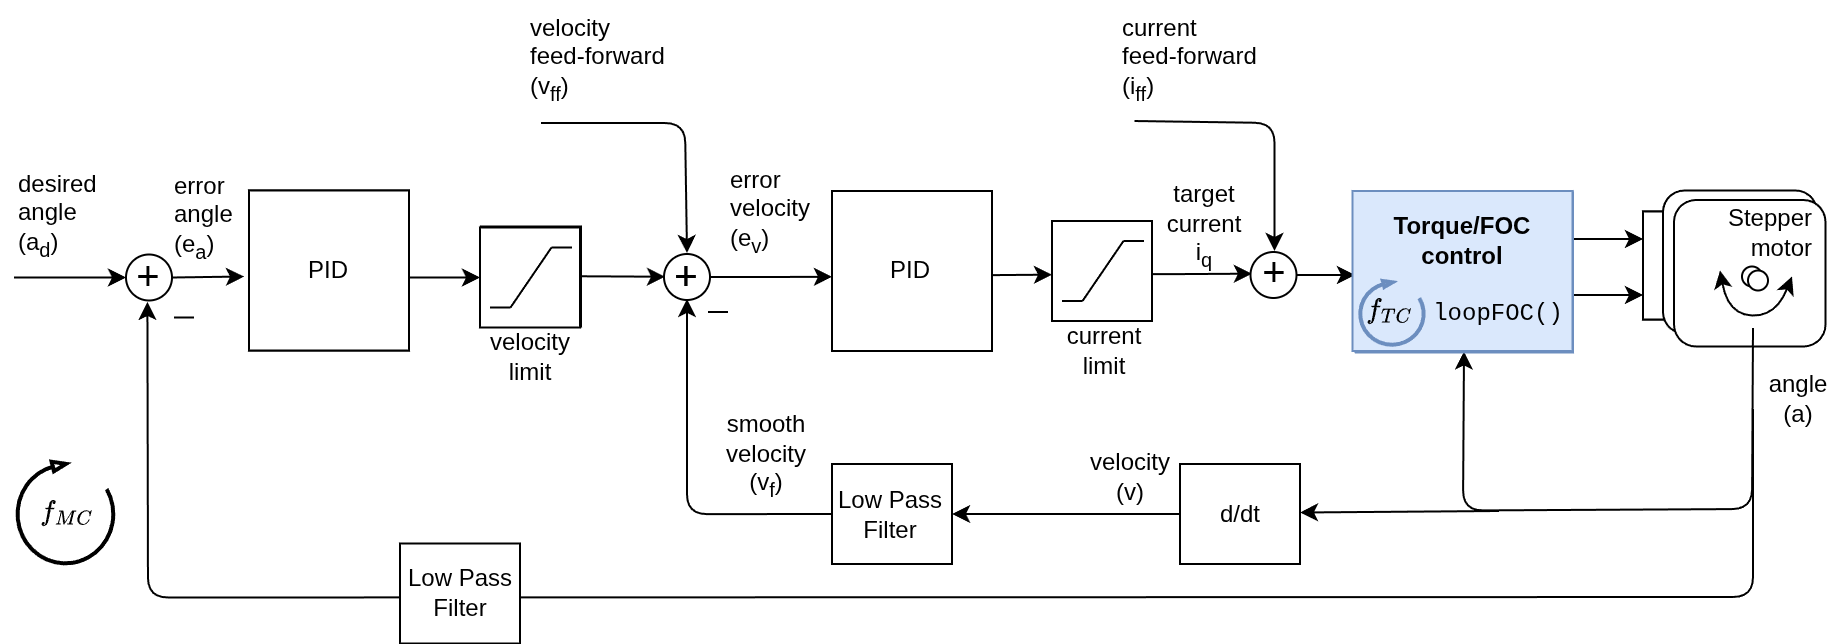

The diagram above was exported from draw.io. Its source (the exported page's mxGraphModel, read from the mxfile embedded in the PNG):
<mxGraphModel dx="2798" dy="4607" grid="1" gridSize="10" guides="1" tooltips="1" connect="1" arrows="1" fold="1" page="1" pageScale="1" pageWidth="827" pageHeight="1169" math="1" shadow="0">
  <root>
    <mxCell id="0" />
    <mxCell id="1" parent="0" />
    <mxCell id="2" edge="1" parent="1" source="3" style="edgeStyle=orthogonalEdgeStyle;rounded=0;orthogonalLoop=1;jettySize=auto;html=1;exitX=1;exitY=0.5;exitDx=0;exitDy=0;entryX=0;entryY=0.583;entryDx=0;entryDy=0;entryPerimeter=0;" target="7">
      <mxGeometry relative="1" as="geometry">
        <mxPoint x="4908.5" y="-1826.5" as="targetPoint" />
      </mxGeometry>
    </mxCell>
    <mxCell id="3" parent="1" style="ellipse;whiteSpace=wrap;html=1;aspect=fixed;strokeColor=#000000;" value="" vertex="1">
      <mxGeometry height="23" width="23" x="4844.5" y="-1847.5" as="geometry" />
    </mxCell>
    <mxCell id="4" connectable="0" parent="1" style="group" value="" vertex="1">
      <mxGeometry height="80" width="80" x="4928.5" y="-1879" as="geometry" />
    </mxCell>
    <mxCell id="5" edge="1" parent="4" style="edgeStyle=orthogonalEdgeStyle;rounded=0;orthogonalLoop=1;jettySize=auto;html=1;exitX=1;exitY=0.5;exitDx=0;exitDy=0;entryX=0;entryY=0.463;entryDx=0;entryDy=0;entryPerimeter=0;">
      <mxGeometry relative="1" as="geometry">
        <Array as="points">
          <mxPoint x="70.07" y="41.97999999999999" />
        </Array>
        <mxPoint x="30.000232558139544" y="42.06139534883724" as="sourcePoint" />
        <mxPoint x="110.00023255813954" y="41.82883720930229" as="targetPoint" />
      </mxGeometry>
    </mxCell>
    <mxCell id="6" parent="4" style="whiteSpace=wrap;html=1;aspect=fixed;strokeColor=#000000;" value="" vertex="1">
      <mxGeometry height="80" width="80" as="geometry" />
    </mxCell>
    <mxCell id="7" parent="4" style="text;html=1;strokeColor=none;fillColor=none;align=center;verticalAlign=middle;whiteSpace=wrap;rounded=0;" value="PID" vertex="1">
      <mxGeometry height="35" width="80" y="22.5" as="geometry" />
    </mxCell>
    <mxCell id="8" edge="1" parent="1" style="edgeStyle=orthogonalEdgeStyle;rounded=0;orthogonalLoop=1;jettySize=auto;html=1;exitX=1;exitY=0.5;exitDx=0;exitDy=0;entryX=0;entryY=0.463;entryDx=0;entryDy=0;entryPerimeter=0;">
      <mxGeometry relative="1" as="geometry">
        <Array as="points">
          <mxPoint x="5098.5" y="-1837.5" />
        </Array>
        <mxPoint x="5058.430232558139" y="-1837.4186046511627" as="sourcePoint" />
        <mxPoint x="5138.430232558139" y="-1837.6511627906975" as="targetPoint" />
      </mxGeometry>
    </mxCell>
    <mxCell id="9" edge="1" parent="1" style="endArrow=none;html=1;" value="">
      <mxGeometry height="50" relative="1" width="50" as="geometry">
        <mxPoint x="4866.5" y="-1818.5" as="sourcePoint" />
        <mxPoint x="4876.5" y="-1818.5" as="targetPoint" />
      </mxGeometry>
    </mxCell>
    <mxCell id="10" parent="1" style="text;html=1;strokeColor=none;fillColor=none;align=center;verticalAlign=middle;whiteSpace=wrap;rounded=0;" value="&lt;font style=&quot;font-size: 20px&quot;&gt;+&lt;/font&gt;" vertex="1">
      <mxGeometry height="24" width="18" x="4847" y="-1849" as="geometry" />
    </mxCell>
    <mxCell id="11" edge="1" parent="1" source="17" style="edgeStyle=orthogonalEdgeStyle;rounded=1;orthogonalLoop=1;jettySize=auto;html=1;exitX=0;exitY=0.5;exitDx=0;exitDy=0;entryX=0.5;entryY=1;entryDx=0;entryDy=0;" target="10">
      <mxGeometry relative="1" as="geometry" />
    </mxCell>
    <mxCell id="12" parent="1" style="rounded=0;whiteSpace=wrap;html=1;strokeColor=#000000;" value="d/dt" vertex="1">
      <mxGeometry height="50" width="60" x="5102.5" y="-1742.5" as="geometry" />
    </mxCell>
    <mxCell id="13" parent="1" style="text;html=1;resizable=0;points=[];autosize=1;align=left;verticalAlign=top;spacingTop=-4;" value="&lt;span style=&quot;text-align: center ; white-space: normal&quot;&gt;error&lt;br&gt;velocity&amp;nbsp;&lt;br&gt;(e&lt;sub&gt;v&lt;/sub&gt;)&lt;/span&gt;" vertex="1">
      <mxGeometry height="50" width="60" x="4876" y="-1894" as="geometry" />
    </mxCell>
    <mxCell id="14" parent="1" style="text;html=1;strokeColor=none;fillColor=none;align=center;verticalAlign=middle;whiteSpace=wrap;rounded=0;" value="target&lt;br&gt;current i&lt;sub&gt;q&lt;/sub&gt;" vertex="1">
      <mxGeometry height="20" width="40" x="5094.5" y="-1871.5" as="geometry" />
    </mxCell>
    <mxCell id="15" parent="1" style="text;html=1;strokeColor=none;fillColor=none;align=center;verticalAlign=middle;whiteSpace=wrap;rounded=0;" value="velocity (v)" vertex="1">
      <mxGeometry height="20" width="40" x="5058.5" y="-1746.5" as="geometry" />
    </mxCell>
    <mxCell id="16" edge="1" parent="1" source="12" style="endArrow=classic;html=1;entryX=1;entryY=0.5;entryDx=0;entryDy=0;exitX=0;exitY=0.5;exitDx=0;exitDy=0;" target="17" value="">
      <mxGeometry height="50" relative="1" width="50" as="geometry">
        <mxPoint x="5068.5" y="-1717.5" as="sourcePoint" />
        <mxPoint x="5108.5" y="-1716.5" as="targetPoint" />
      </mxGeometry>
    </mxCell>
    <mxCell id="17" parent="1" style="rounded=0;whiteSpace=wrap;html=1;strokeColor=#000000;" value="Low Pass&lt;br&gt;Filter" vertex="1">
      <mxGeometry height="50" width="60" x="4928.5" y="-1742.5" as="geometry" />
    </mxCell>
    <mxCell id="18" parent="1" style="text;html=1;strokeColor=none;fillColor=none;align=center;verticalAlign=middle;whiteSpace=wrap;rounded=0;" value="smooth&lt;br&gt;velocity (v&lt;sub&gt;f&lt;/sub&gt;)" vertex="1">
      <mxGeometry height="20" width="40" x="4876" y="-1756.5" as="geometry" />
    </mxCell>
    <mxCell id="19" parent="1" style="whiteSpace=wrap;html=1;aspect=fixed;" value="" vertex="1">
      <mxGeometry height="50" width="50" x="5038.5" y="-1864" as="geometry" />
    </mxCell>
    <mxCell id="20" connectable="0" parent="1" style="group" value="" vertex="1">
      <mxGeometry height="30" width="41" x="5043.5" y="-1854" as="geometry" />
    </mxCell>
    <mxCell id="21" edge="1" parent="20" style="endArrow=none;html=1;" value="">
      <mxGeometry height="50" relative="1" width="50" as="geometry">
        <mxPoint x="10.25" y="29.999999999999915" as="sourcePoint" />
        <mxPoint x="30.75" as="targetPoint" />
      </mxGeometry>
    </mxCell>
    <mxCell id="22" edge="1" parent="20" style="endArrow=none;html=1;" value="">
      <mxGeometry height="50" relative="1" width="50" as="geometry">
        <mxPoint x="30.75" as="sourcePoint" />
        <mxPoint x="41" as="targetPoint" />
      </mxGeometry>
    </mxCell>
    <mxCell id="23" edge="1" parent="20" style="endArrow=none;html=1;" value="">
      <mxGeometry height="50" relative="1" width="50" as="geometry">
        <mxPoint y="30" as="sourcePoint" />
        <mxPoint x="10.25" y="30" as="targetPoint" />
      </mxGeometry>
    </mxCell>
    <mxCell id="24" edge="1" parent="1" style="endArrow=classic;html=1;entryX=0;entryY=0.5;entryDx=0;entryDy=0;" value="">
      <mxGeometry height="50" relative="1" width="50" as="geometry">
        <mxPoint x="4801.5" y="-1836.368613138686" as="sourcePoint" />
        <mxPoint x="4845" y="-1836.1399999999999" as="targetPoint" />
      </mxGeometry>
    </mxCell>
    <mxCell id="25" parent="1" style="text;html=1;strokeColor=none;fillColor=none;align=center;verticalAlign=middle;whiteSpace=wrap;rounded=0;" value="current&lt;br&gt;limit" vertex="1">
      <mxGeometry height="20" width="40" x="5044.5" y="-1809.5" as="geometry" />
    </mxCell>
    <mxCell id="26" parent="1" style="rounded=0;whiteSpace=wrap;html=1;strokeColor=#000000;" value="" vertex="1">
      <mxGeometry height="54" width="20" x="5334" y="-1868.75" as="geometry" />
    </mxCell>
    <mxCell id="27" parent="1" style="rounded=0;whiteSpace=wrap;html=1;strokeColor=#000000;" value="" vertex="1">
      <mxGeometry height="54" width="20" x="5334" y="-1868.75" as="geometry" />
    </mxCell>
    <mxCell id="28" parent="1" style="rounded=1;whiteSpace=wrap;html=1;" value="" vertex="1">
      <mxGeometry height="71.5" width="77" x="5344" y="-1879.25" as="geometry" />
    </mxCell>
    <mxCell id="29" parent="1" style="rounded=1;whiteSpace=wrap;html=1;" value="" vertex="1">
      <mxGeometry height="73.25" width="75.75" x="5349.5" y="-1874.5" as="geometry" />
    </mxCell>
    <mxCell id="30" edge="1" parent="1" style="edgeStyle=orthogonalEdgeStyle;orthogonalLoop=1;jettySize=auto;html=1;rounded=1;">
      <mxGeometry relative="1" as="geometry">
        <mxPoint x="5298.5" y="-1855" as="sourcePoint" />
        <mxPoint x="5334" y="-1855.2499999999998" as="targetPoint" />
      </mxGeometry>
    </mxCell>
    <mxCell id="31" edge="1" parent="1" style="edgeStyle=orthogonalEdgeStyle;rounded=1;orthogonalLoop=1;jettySize=auto;html=1;">
      <mxGeometry relative="1" as="geometry">
        <mxPoint x="5298.5" y="-1827" as="sourcePoint" />
        <mxPoint x="5334" y="-1827.2499999999998" as="targetPoint" />
      </mxGeometry>
    </mxCell>
    <mxCell id="32" edge="1" parent="1" style="endArrow=classic;startArrow=classic;html=1;curved=1;" value="">
      <mxGeometry height="50" relative="1" width="50" as="geometry">
        <Array as="points">
          <mxPoint x="5376.5" y="-1817.25" />
          <mxPoint x="5400.5" y="-1816.25" />
        </Array>
        <mxPoint x="5372.5" y="-1839.25" as="sourcePoint" />
        <mxPoint x="5408.5" y="-1836.25" as="targetPoint" />
      </mxGeometry>
    </mxCell>
    <mxCell id="33" parent="1" style="text;html=1;strokeColor=none;fillColor=none;align=right;verticalAlign=middle;whiteSpace=wrap;rounded=0;" value="Stepper&lt;div&gt;motor&lt;/div&gt;" vertex="1">
      <mxGeometry height="35" width="63" x="5357.5" y="-1875.25" as="geometry" />
    </mxCell>
    <mxCell id="34" parent="1" style="text;html=1;strokeColor=none;fillColor=none;align=center;verticalAlign=middle;whiteSpace=wrap;rounded=0;" value="angle (a)" vertex="1">
      <mxGeometry height="20" width="40" x="5391.5" y="-1785.25" as="geometry" />
    </mxCell>
    <mxCell id="35" parent="1" style="ellipse;whiteSpace=wrap;html=1;aspect=fixed;" value="" vertex="1">
      <mxGeometry height="10" width="10" x="5383.5" y="-1841.25" as="geometry" />
    </mxCell>
    <mxCell id="36" parent="1" style="ellipse;whiteSpace=wrap;html=1;aspect=fixed;" value="" vertex="1">
      <mxGeometry height="10" width="10" x="5386.5" y="-1839.25" as="geometry" />
    </mxCell>
    <mxCell id="37" edge="1" parent="1" style="endArrow=classic;html=1;rounded=0;entryX=1.003;entryY=0.479;entryDx=0;entryDy=0;entryPerimeter=0;" value="">
      <mxGeometry height="50" relative="1" width="50" as="geometry">
        <mxPoint x="5262" y="-1719" as="sourcePoint" />
        <mxPoint x="5162.5" y="-1718.25" as="targetPoint" />
      </mxGeometry>
    </mxCell>
    <mxCell id="38" parent="1" style="text;html=1;strokeColor=none;fillColor=none;align=center;verticalAlign=middle;whiteSpace=wrap;rounded=0;" value="&lt;font style=&quot;font-size: 20px&quot;&gt;+&lt;/font&gt;" vertex="1">
      <mxGeometry height="24" width="18" x="4847" y="-1849" as="geometry" />
    </mxCell>
    <mxCell id="39" edge="1" parent="1" style="endArrow=classic;html=1;" value="">
      <mxGeometry height="50" relative="1" width="50" as="geometry">
        <Array as="points">
          <mxPoint x="4855" y="-1913" />
        </Array>
        <mxPoint x="4783" y="-1913" as="sourcePoint" />
        <mxPoint x="4856" y="-1848" as="targetPoint" />
      </mxGeometry>
    </mxCell>
    <mxCell id="40" parent="1" style="text;whiteSpace=wrap;html=1;" value="velocity&lt;br&gt;&lt;div&gt;&lt;span style=&quot;background-color: transparent; color: light-dark(rgb(0, 0, 0), rgb(255, 255, 255));&quot;&gt;feed-forward&amp;nbsp;&lt;/span&gt;&lt;/div&gt;&lt;div&gt;&lt;span style=&quot;background-color: transparent; color: light-dark(rgb(0, 0, 0), rgb(255, 255, 255));&quot;&gt;(v&lt;/span&gt;&lt;sub style=&quot;background-color: transparent; color: light-dark(rgb(0, 0, 0), rgb(255, 255, 255));&quot;&gt;ff&lt;/sub&gt;&lt;span style=&quot;background-color: transparent; color: light-dark(rgb(0, 0, 0), rgb(255, 255, 255));&quot;&gt;)&lt;/span&gt;&lt;/div&gt;" vertex="1">
      <mxGeometry height="70" width="100" x="4776" y="-1974" as="geometry" />
    </mxCell>
    <mxCell id="41" edge="1" parent="1" style="endArrow=classic;html=1;entryX=0.5;entryY=1;entryDx=0;entryDy=0;" target="42" value="">
      <mxGeometry height="50" relative="1" width="50" as="geometry">
        <Array as="points">
          <mxPoint x="5388.5" y="-1720" />
          <mxPoint x="5244" y="-1719.25" />
        </Array>
        <mxPoint x="5389" y="-1810.5" as="sourcePoint" />
        <mxPoint x="5215" y="-1799.5" as="targetPoint" />
      </mxGeometry>
    </mxCell>
    <mxCell id="42" parent="1" style="rounded=0;whiteSpace=wrap;html=1;fillColor=#dae8fc;strokeColor=#6c8ebf;" value="&lt;b style=&quot;font-size: 13px&quot;&gt;Torque control&lt;br&gt;&lt;/b&gt;" vertex="1">
      <mxGeometry height="80" width="108.5" x="5190.25" y="-1878.75" as="geometry" />
    </mxCell>
    <mxCell id="43" edge="1" parent="1" source="44" style="edgeStyle=orthogonalEdgeStyle;rounded=0;orthogonalLoop=1;jettySize=auto;html=1;exitX=1;exitY=0.5;exitDx=0;exitDy=0;">
      <mxGeometry relative="1" as="geometry">
        <mxPoint x="5190" y="-1837.0090090090089" as="targetPoint" />
      </mxGeometry>
    </mxCell>
    <mxCell id="44" parent="1" style="ellipse;whiteSpace=wrap;html=1;aspect=fixed;strokeColor=#000000;" value="" vertex="1">
      <mxGeometry height="23" width="23" x="5137.75" y="-1848.5" as="geometry" />
    </mxCell>
    <mxCell id="45" parent="1" style="text;html=1;strokeColor=none;fillColor=none;align=center;verticalAlign=middle;whiteSpace=wrap;rounded=0;" value="&lt;font style=&quot;font-size: 20px&quot;&gt;+&lt;/font&gt;" vertex="1">
      <mxGeometry height="24" width="18" x="5140.75" y="-1851" as="geometry" />
    </mxCell>
    <mxCell id="46" edge="1" parent="1" style="endArrow=classic;html=1;" value="">
      <mxGeometry height="50" relative="1" width="50" as="geometry">
        <Array as="points">
          <mxPoint x="5149.75" y="-1913" />
        </Array>
        <mxPoint x="5079.75" y="-1914" as="sourcePoint" />
        <mxPoint x="5149.75" y="-1849" as="targetPoint" />
      </mxGeometry>
    </mxCell>
    <mxCell id="47" parent="1" style="text;whiteSpace=wrap;html=1;" value="current&lt;br&gt;&lt;div&gt;&lt;span style=&quot;background-color: transparent; color: light-dark(rgb(0, 0, 0), rgb(255, 255, 255));&quot;&gt;feed-forward&amp;nbsp;&lt;/span&gt;&lt;/div&gt;&lt;div&gt;&lt;span style=&quot;background-color: transparent; color: light-dark(rgb(0, 0, 0), rgb(255, 255, 255));&quot;&gt;(i&lt;/span&gt;&lt;sub style=&quot;background-color: transparent; color: light-dark(rgb(0, 0, 0), rgb(255, 255, 255));&quot;&gt;ff&lt;/sub&gt;&lt;span style=&quot;background-color: transparent; color: light-dark(rgb(0, 0, 0), rgb(255, 255, 255));&quot;&gt;)&lt;/span&gt;&lt;/div&gt;" vertex="1">
      <mxGeometry height="70" width="100" x="5072.25" y="-1974" as="geometry" />
    </mxCell>
    <mxCell id="48" parent="1" style="whiteSpace=wrap;html=1;aspect=fixed;" value="" vertex="1">
      <mxGeometry height="50" width="50" x="4753" y="-1861.25" as="geometry" />
    </mxCell>
    <mxCell id="49" edge="1" parent="1" style="endArrow=none;html=1;" value="">
      <mxGeometry height="50" relative="1" width="50" as="geometry">
        <mxPoint x="4768.25" y="-1821.25" as="sourcePoint" />
        <mxPoint x="4788.75" y="-1851.25" as="targetPoint" />
      </mxGeometry>
    </mxCell>
    <mxCell id="50" edge="1" parent="1" style="endArrow=none;html=1;" value="">
      <mxGeometry height="50" relative="1" width="50" as="geometry">
        <mxPoint x="4788.75" y="-1851.25" as="sourcePoint" />
        <mxPoint x="4799" y="-1851.25" as="targetPoint" />
      </mxGeometry>
    </mxCell>
    <mxCell id="51" edge="1" parent="1" style="endArrow=none;html=1;" value="">
      <mxGeometry height="50" relative="1" width="50" as="geometry">
        <mxPoint x="4758" y="-1821.25" as="sourcePoint" />
        <mxPoint x="4768.25" y="-1821.25" as="targetPoint" />
      </mxGeometry>
    </mxCell>
    <mxCell id="52" connectable="0" parent="1" style="group" value="" vertex="1">
      <mxGeometry height="186.6300000000001" width="80" x="4637" y="-1879.25" as="geometry" />
    </mxCell>
    <mxCell id="53" parent="52" style="whiteSpace=wrap;html=1;aspect=fixed;strokeColor=#000000;" value="" vertex="1">
      <mxGeometry height="80" width="80" as="geometry" />
    </mxCell>
    <mxCell id="54" parent="52" style="text;html=1;strokeColor=none;fillColor=none;align=center;verticalAlign=middle;whiteSpace=wrap;rounded=0;direction=south;" value="PID" vertex="1">
      <mxGeometry height="80" width="35" x="22.5" y="2.5" as="geometry" />
    </mxCell>
    <mxCell id="55" connectable="0" parent="52" style="group" value="" vertex="1">
      <mxGeometry height="186.6300000000001" width="195.8800000000001" x="-115.88000000000011" as="geometry" />
    </mxCell>
    <mxCell id="56" parent="55" style="whiteSpace=wrap;html=1;aspect=fixed;strokeColor=#000000;" value="" vertex="1">
      <mxGeometry height="80" width="80" x="115.88000000000011" as="geometry" />
    </mxCell>
    <mxCell id="57" parent="55" style="text;html=1;strokeColor=none;fillColor=none;align=center;verticalAlign=middle;whiteSpace=wrap;rounded=0;" value="PID" vertex="1">
      <mxGeometry height="35" width="80" x="115.88000000000011" y="22.5" as="geometry" />
    </mxCell>
    <mxCell id="58" parent="55" style="verticalLabelPosition=bottom;html=1;verticalAlign=top;strokeWidth=2;shape=mxgraph.lean_mapping.physical_pull;pointerEvents=1;flipH=0;legacyAnchorPoints=0;flipV=1;rotation=-90;container=0;" value="" vertex="1">
      <mxGeometry height="48.26" width="51" x="-1.3699999999998909" y="137" as="geometry" />
    </mxCell>
    <mxCell id="59" parent="55" style="text;html=1;whiteSpace=wrap;strokeColor=none;fillColor=none;align=center;verticalAlign=middle;rounded=0;container=0;" value="`f_{MC}`" vertex="1">
      <mxGeometry height="26.5" width="14.75" x="18.13000000000011" y="147.8800000000001" as="geometry" />
    </mxCell>
    <mxCell id="60" parent="1" style="ellipse;whiteSpace=wrap;html=1;aspect=fixed;strokeColor=#000000;" value="" vertex="1">
      <mxGeometry height="23" width="23" x="4575.5" y="-1847.25" as="geometry" />
    </mxCell>
    <mxCell id="61" edge="1" parent="1" source="60" style="endArrow=classic;html=1;exitX=1;exitY=0.5;exitDx=0;exitDy=0;" value="">
      <mxGeometry height="50" relative="1" width="50" as="geometry">
        <mxPoint x="4602.5" y="-1836.25" as="sourcePoint" />
        <mxPoint x="4634.5" y="-1836.25" as="targetPoint" />
      </mxGeometry>
    </mxCell>
    <mxCell id="62" edge="1" parent="1" style="endArrow=classic;html=1;entryX=0;entryY=0.5;entryDx=0;entryDy=0;" target="69" value="">
      <mxGeometry height="50" relative="1" width="50" as="geometry">
        <mxPoint x="4717" y="-1835.75" as="sourcePoint" />
        <mxPoint x="4765.499999999991" y="-1835.25" as="targetPoint" />
      </mxGeometry>
    </mxCell>
    <mxCell id="63" edge="1" parent="1" style="endArrow=classic;html=1;entryX=0.51;entryY=1.1;entryDx=0;entryDy=0;entryPerimeter=0;" value="">
      <mxGeometry height="50" relative="1" width="50" as="geometry">
        <Array as="points">
          <mxPoint x="5389" y="-1676" />
          <mxPoint x="4586.5" y="-1675.75" />
        </Array>
        <mxPoint x="5389" y="-1770" as="sourcePoint" />
        <mxPoint x="4586.200000000001" y="-1823.55" as="targetPoint" />
      </mxGeometry>
    </mxCell>
    <mxCell id="64" edge="1" parent="1" style="endArrow=classic;html=1;entryX=0;entryY=0.5;entryDx=0;entryDy=0;" target="60" value="">
      <mxGeometry height="50" relative="1" width="50" as="geometry">
        <mxPoint x="4519.5" y="-1835.75" as="sourcePoint" />
        <mxPoint x="4619.5" y="-1585.75" as="targetPoint" />
      </mxGeometry>
    </mxCell>
    <mxCell id="65" edge="1" parent="1" style="endArrow=none;html=1;" value="">
      <mxGeometry height="50" relative="1" width="50" as="geometry">
        <Array as="points">
          <mxPoint x="4599.5" y="-1815.75" />
        </Array>
        <mxPoint x="4599.5" y="-1815.75" as="sourcePoint" />
        <mxPoint x="4609.5" y="-1815.75" as="targetPoint" />
      </mxGeometry>
    </mxCell>
    <mxCell id="66" parent="1" style="text;html=1;strokeColor=none;fillColor=none;align=center;verticalAlign=middle;whiteSpace=wrap;rounded=0;" value="&lt;font style=&quot;font-size: 20px&quot;&gt;+&lt;/font&gt;" vertex="1">
      <mxGeometry height="22" width="20" x="4577" y="-1847.75" as="geometry" />
    </mxCell>
    <mxCell id="67" parent="1" style="text;html=1;resizable=0;points=[];autosize=1;align=left;verticalAlign=top;spacingTop=-4;" value="&lt;span style=&quot;text-align: center ; white-space: normal&quot;&gt;error&lt;br&gt;angle&amp;nbsp;&lt;br&gt;(e&lt;sub&gt;a&lt;/sub&gt;)&lt;/span&gt;" vertex="1">
      <mxGeometry height="50" width="50" x="4598.5" y="-1890.75" as="geometry" />
    </mxCell>
    <mxCell id="68" parent="1" style="text;html=1;" value="desired&lt;br&gt;angle&lt;br&gt;(a&lt;sub&gt;d&lt;/sub&gt;)" vertex="1">
      <mxGeometry height="70" width="40" x="4519.5" y="-1895.75" as="geometry" />
    </mxCell>
    <mxCell id="69" parent="1" style="whiteSpace=wrap;html=1;aspect=fixed;" value="" vertex="1">
      <mxGeometry height="50" width="50" x="4752.5" y="-1860.75" as="geometry" />
    </mxCell>
    <mxCell id="70" connectable="0" parent="1" style="group" value="" vertex="1">
      <mxGeometry height="30" width="41" x="4757.5" y="-1850.75" as="geometry" />
    </mxCell>
    <mxCell id="71" edge="1" parent="70" style="endArrow=none;html=1;" value="">
      <mxGeometry height="50" relative="1" width="50" as="geometry">
        <mxPoint x="10.25" y="29.999999999999915" as="sourcePoint" />
        <mxPoint x="30.75" as="targetPoint" />
      </mxGeometry>
    </mxCell>
    <mxCell id="72" edge="1" parent="70" style="endArrow=none;html=1;" value="">
      <mxGeometry height="50" relative="1" width="50" as="geometry">
        <mxPoint x="30.75" as="sourcePoint" />
        <mxPoint x="41" as="targetPoint" />
      </mxGeometry>
    </mxCell>
    <mxCell id="73" edge="1" parent="70" style="endArrow=none;html=1;" value="">
      <mxGeometry height="50" relative="1" width="50" as="geometry">
        <mxPoint y="30" as="sourcePoint" />
        <mxPoint x="10.25" y="30" as="targetPoint" />
      </mxGeometry>
    </mxCell>
    <mxCell id="74" parent="1" style="text;html=1;strokeColor=none;fillColor=none;align=center;verticalAlign=middle;whiteSpace=wrap;rounded=0;" value="velocity&lt;br&gt;limit" vertex="1">
      <mxGeometry height="20" width="40" x="4757.5" y="-1805.75" as="geometry" />
    </mxCell>
    <mxCell id="75" parent="1" style="rounded=0;whiteSpace=wrap;html=1;strokeColor=#000000;" value="Low Pass&lt;br&gt;Filter" vertex="1">
      <mxGeometry height="50" width="60" x="4712.5" y="-1702.75" as="geometry" />
    </mxCell>
    <mxCell id="76" parent="1" style="rounded=0;whiteSpace=wrap;html=1;fillColor=#dae8fc;strokeColor=#6c8ebf;" value="&lt;b style=&quot;font-size: 13px&quot;&gt;Torque control&lt;br&gt;&lt;/b&gt;" vertex="1">
      <mxGeometry height="80" width="108.5" x="5190.5" y="-1878.25" as="geometry" />
    </mxCell>
    <mxCell id="77" connectable="0" parent="1" style="group" value="" vertex="1">
      <mxGeometry height="80" width="110" x="5188.75" y="-1879" as="geometry" />
    </mxCell>
    <mxCell id="78" parent="77" style="rounded=0;whiteSpace=wrap;html=1;fillColor=#dae8fc;strokeColor=#6c8ebf;align=center;" value="&lt;div style=&quot;&quot;&gt;&lt;b style=&quot;background-color: transparent; color: light-dark(rgb(0, 0, 0), rgb(255, 255, 255));&quot;&gt;Torque/FOC&lt;/b&gt;&lt;/div&gt;&lt;div style=&quot;&quot;&gt;&lt;b style=&quot;background-color: transparent; color: light-dark(rgb(0, 0, 0), rgb(255, 255, 255));&quot;&gt;control&lt;br&gt;&lt;br&gt;&lt;/b&gt;&lt;/div&gt;&lt;div style=&quot;&quot;&gt;&lt;span style=&quot;background-color: transparent; color: light-dark(rgb(0, 0, 0), rgb(255, 255, 255)); font-family: &amp;quot;Courier New&amp;quot;;&quot;&gt;&amp;nbsp; &amp;nbsp; &amp;nbsp;loopFOC()&lt;/span&gt;&lt;/div&gt;" vertex="1">
      <mxGeometry height="80" width="110" as="geometry" />
    </mxCell>
    <mxCell id="79" connectable="0" parent="77" style="group" value="" vertex="1">
      <mxGeometry height="32" width="32" x="3.75" y="45.000000000000114" as="geometry" />
    </mxCell>
    <mxCell id="80" parent="79" style="verticalLabelPosition=bottom;html=1;verticalAlign=top;strokeWidth=2;shape=mxgraph.lean_mapping.physical_pull;pointerEvents=1;flipH=0;legacyAnchorPoints=0;flipV=1;rotation=-90;fillColor=#dae8fc;strokeColor=#6c8ebf;" value="" vertex="1">
      <mxGeometry height="32" width="32" as="geometry" />
    </mxCell>
    <mxCell id="81" parent="79" style="text;html=1;whiteSpace=wrap;strokeColor=none;fillColor=none;align=center;verticalAlign=middle;rounded=0;" value="`f_{TC}`" vertex="1">
      <mxGeometry height="25" width="26.25" x="2.880000000000109" y="2" as="geometry" />
    </mxCell>
  </root>
</mxGraphModel>